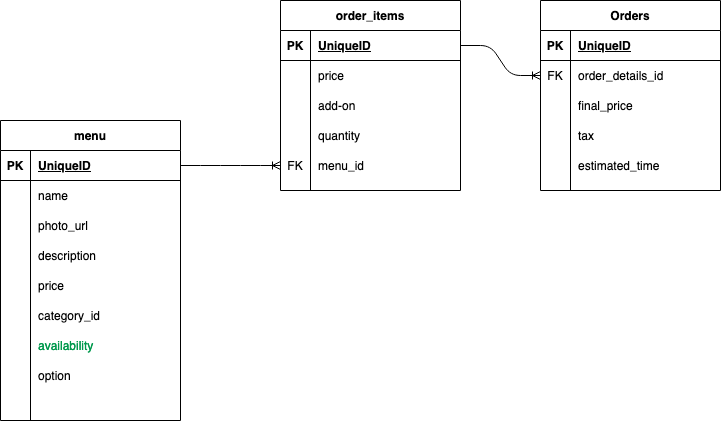

The diagram above was exported from draw.io. Its source (the exported page's mxGraphModel, read from the mxfile embedded in the PNG):
<mxGraphModel dx="1412" dy="837" grid="1" gridSize="10" guides="1" tooltips="1" connect="1" arrows="1" fold="1" page="1" pageScale="1" pageWidth="850" pageHeight="1100" math="0" shadow="0">
  <root>
    <mxCell id="0" />
    <mxCell id="1" parent="0" />
    <mxCell id="dnm0xu53O63zeMiN9pTd-1" value="menu" style="shape=table;startSize=30;container=1;collapsible=1;childLayout=tableLayout;fixedRows=1;rowLines=0;fontStyle=1;align=center;resizeLast=1;" vertex="1" parent="1">
      <mxGeometry x="80" y="200" width="180" height="300" as="geometry" />
    </mxCell>
    <mxCell id="dnm0xu53O63zeMiN9pTd-2" value="" style="shape=partialRectangle;collapsible=0;dropTarget=0;pointerEvents=0;fillColor=none;top=0;left=0;bottom=1;right=0;points=[[0,0.5],[1,0.5]];portConstraint=eastwest;" vertex="1" parent="dnm0xu53O63zeMiN9pTd-1">
      <mxGeometry y="30" width="180" height="30" as="geometry" />
    </mxCell>
    <mxCell id="dnm0xu53O63zeMiN9pTd-3" value="PK" style="shape=partialRectangle;connectable=0;fillColor=none;top=0;left=0;bottom=0;right=0;fontStyle=1;overflow=hidden;" vertex="1" parent="dnm0xu53O63zeMiN9pTd-2">
      <mxGeometry width="29.999999999999886" height="30" as="geometry" />
    </mxCell>
    <mxCell id="dnm0xu53O63zeMiN9pTd-4" value="UniqueID" style="shape=partialRectangle;connectable=0;fillColor=none;top=0;left=0;bottom=0;right=0;align=left;spacingLeft=6;fontStyle=5;overflow=hidden;" vertex="1" parent="dnm0xu53O63zeMiN9pTd-2">
      <mxGeometry x="29.999999999999886" width="150.0000000000001" height="30" as="geometry" />
    </mxCell>
    <mxCell id="dnm0xu53O63zeMiN9pTd-5" value="" style="shape=partialRectangle;collapsible=0;dropTarget=0;pointerEvents=0;fillColor=none;top=0;left=0;bottom=0;right=0;points=[[0,0.5],[1,0.5]];portConstraint=eastwest;" vertex="1" parent="dnm0xu53O63zeMiN9pTd-1">
      <mxGeometry y="60" width="180" height="30" as="geometry" />
    </mxCell>
    <mxCell id="dnm0xu53O63zeMiN9pTd-6" value="" style="shape=partialRectangle;connectable=0;fillColor=none;top=0;left=0;bottom=0;right=0;editable=1;overflow=hidden;" vertex="1" parent="dnm0xu53O63zeMiN9pTd-5">
      <mxGeometry width="29.999999999999886" height="30" as="geometry" />
    </mxCell>
    <mxCell id="dnm0xu53O63zeMiN9pTd-7" value="name" style="shape=partialRectangle;connectable=0;fillColor=none;top=0;left=0;bottom=0;right=0;align=left;spacingLeft=6;overflow=hidden;" vertex="1" parent="dnm0xu53O63zeMiN9pTd-5">
      <mxGeometry x="29.999999999999886" width="150.0000000000001" height="30" as="geometry" />
    </mxCell>
    <mxCell id="dnm0xu53O63zeMiN9pTd-8" value="" style="shape=partialRectangle;collapsible=0;dropTarget=0;pointerEvents=0;fillColor=none;top=0;left=0;bottom=0;right=0;points=[[0,0.5],[1,0.5]];portConstraint=eastwest;" vertex="1" parent="dnm0xu53O63zeMiN9pTd-1">
      <mxGeometry y="90" width="180" height="30" as="geometry" />
    </mxCell>
    <mxCell id="dnm0xu53O63zeMiN9pTd-9" value="" style="shape=partialRectangle;connectable=0;fillColor=none;top=0;left=0;bottom=0;right=0;editable=1;overflow=hidden;" vertex="1" parent="dnm0xu53O63zeMiN9pTd-8">
      <mxGeometry width="29.999999999999886" height="30" as="geometry" />
    </mxCell>
    <mxCell id="dnm0xu53O63zeMiN9pTd-10" value="photo_url" style="shape=partialRectangle;connectable=0;fillColor=none;top=0;left=0;bottom=0;right=0;align=left;spacingLeft=6;overflow=hidden;" vertex="1" parent="dnm0xu53O63zeMiN9pTd-8">
      <mxGeometry x="29.999999999999886" width="150.0000000000001" height="30" as="geometry" />
    </mxCell>
    <mxCell id="dnm0xu53O63zeMiN9pTd-11" value="" style="shape=partialRectangle;collapsible=0;dropTarget=0;pointerEvents=0;fillColor=none;top=0;left=0;bottom=0;right=0;points=[[0,0.5],[1,0.5]];portConstraint=eastwest;" vertex="1" parent="dnm0xu53O63zeMiN9pTd-1">
      <mxGeometry y="120" width="180" height="30" as="geometry" />
    </mxCell>
    <mxCell id="dnm0xu53O63zeMiN9pTd-12" value="" style="shape=partialRectangle;connectable=0;fillColor=none;top=0;left=0;bottom=0;right=0;editable=1;overflow=hidden;" vertex="1" parent="dnm0xu53O63zeMiN9pTd-11">
      <mxGeometry width="29.999999999999886" height="30" as="geometry" />
    </mxCell>
    <mxCell id="dnm0xu53O63zeMiN9pTd-13" value="description" style="shape=partialRectangle;connectable=0;fillColor=none;top=0;left=0;bottom=0;right=0;align=left;spacingLeft=6;overflow=hidden;" vertex="1" parent="dnm0xu53O63zeMiN9pTd-11">
      <mxGeometry x="29.999999999999886" width="150.0000000000001" height="30" as="geometry" />
    </mxCell>
    <mxCell id="dnm0xu53O63zeMiN9pTd-14" style="shape=partialRectangle;collapsible=0;dropTarget=0;pointerEvents=0;fillColor=none;top=0;left=0;bottom=0;right=0;points=[[0,0.5],[1,0.5]];portConstraint=eastwest;" vertex="1" parent="dnm0xu53O63zeMiN9pTd-1">
      <mxGeometry y="150" width="180" height="30" as="geometry" />
    </mxCell>
    <mxCell id="dnm0xu53O63zeMiN9pTd-15" style="shape=partialRectangle;connectable=0;fillColor=none;top=0;left=0;bottom=0;right=0;editable=1;overflow=hidden;" vertex="1" parent="dnm0xu53O63zeMiN9pTd-14">
      <mxGeometry width="29.999999999999886" height="30" as="geometry" />
    </mxCell>
    <mxCell id="dnm0xu53O63zeMiN9pTd-16" value="price" style="shape=partialRectangle;connectable=0;fillColor=none;top=0;left=0;bottom=0;right=0;align=left;spacingLeft=6;overflow=hidden;" vertex="1" parent="dnm0xu53O63zeMiN9pTd-14">
      <mxGeometry x="29.999999999999886" width="150.0000000000001" height="30" as="geometry" />
    </mxCell>
    <mxCell id="dnm0xu53O63zeMiN9pTd-20" style="shape=partialRectangle;collapsible=0;dropTarget=0;pointerEvents=0;fillColor=none;top=0;left=0;bottom=0;right=0;points=[[0,0.5],[1,0.5]];portConstraint=eastwest;" vertex="1" parent="dnm0xu53O63zeMiN9pTd-1">
      <mxGeometry y="180" width="180" height="30" as="geometry" />
    </mxCell>
    <mxCell id="dnm0xu53O63zeMiN9pTd-21" style="shape=partialRectangle;connectable=0;fillColor=none;top=0;left=0;bottom=0;right=0;editable=1;overflow=hidden;" vertex="1" parent="dnm0xu53O63zeMiN9pTd-20">
      <mxGeometry width="29.999999999999886" height="30" as="geometry" />
    </mxCell>
    <mxCell id="dnm0xu53O63zeMiN9pTd-22" value="category_id" style="shape=partialRectangle;connectable=0;fillColor=none;top=0;left=0;bottom=0;right=0;align=left;spacingLeft=6;overflow=hidden;" vertex="1" parent="dnm0xu53O63zeMiN9pTd-20">
      <mxGeometry x="29.999999999999886" width="150.0000000000001" height="30" as="geometry" />
    </mxCell>
    <mxCell id="dnm0xu53O63zeMiN9pTd-17" style="shape=partialRectangle;collapsible=0;dropTarget=0;pointerEvents=0;fillColor=none;top=0;left=0;bottom=0;right=0;points=[[0,0.5],[1,0.5]];portConstraint=eastwest;" vertex="1" parent="dnm0xu53O63zeMiN9pTd-1">
      <mxGeometry y="210" width="180" height="30" as="geometry" />
    </mxCell>
    <mxCell id="dnm0xu53O63zeMiN9pTd-18" style="shape=partialRectangle;connectable=0;fillColor=none;top=0;left=0;bottom=0;right=0;editable=1;overflow=hidden;" vertex="1" parent="dnm0xu53O63zeMiN9pTd-17">
      <mxGeometry width="29.999999999999886" height="30" as="geometry" />
    </mxCell>
    <mxCell id="dnm0xu53O63zeMiN9pTd-19" value="availability" style="shape=partialRectangle;connectable=0;fillColor=none;top=0;left=0;bottom=0;right=0;align=left;spacingLeft=6;overflow=hidden;fontColor=#00994D;" vertex="1" parent="dnm0xu53O63zeMiN9pTd-17">
      <mxGeometry x="29.999999999999886" width="150.0000000000001" height="30" as="geometry" />
    </mxCell>
    <mxCell id="dnm0xu53O63zeMiN9pTd-28" style="shape=partialRectangle;collapsible=0;dropTarget=0;pointerEvents=0;fillColor=none;top=0;left=0;bottom=0;right=0;points=[[0,0.5],[1,0.5]];portConstraint=eastwest;" vertex="1" parent="dnm0xu53O63zeMiN9pTd-1">
      <mxGeometry y="240" width="180" height="30" as="geometry" />
    </mxCell>
    <mxCell id="dnm0xu53O63zeMiN9pTd-29" style="shape=partialRectangle;connectable=0;fillColor=none;top=0;left=0;bottom=0;right=0;editable=1;overflow=hidden;" vertex="1" parent="dnm0xu53O63zeMiN9pTd-28">
      <mxGeometry width="29.999999999999886" height="30" as="geometry" />
    </mxCell>
    <mxCell id="dnm0xu53O63zeMiN9pTd-30" value="option" style="shape=partialRectangle;connectable=0;fillColor=none;top=0;left=0;bottom=0;right=0;align=left;spacingLeft=6;overflow=hidden;" vertex="1" parent="dnm0xu53O63zeMiN9pTd-28">
      <mxGeometry x="29.999999999999886" width="150.0000000000001" height="30" as="geometry" />
    </mxCell>
    <mxCell id="dnm0xu53O63zeMiN9pTd-79" style="shape=partialRectangle;collapsible=0;dropTarget=0;pointerEvents=0;fillColor=none;top=0;left=0;bottom=0;right=0;points=[[0,0.5],[1,0.5]];portConstraint=eastwest;" vertex="1" parent="dnm0xu53O63zeMiN9pTd-1">
      <mxGeometry y="270" width="180" height="30" as="geometry" />
    </mxCell>
    <mxCell id="dnm0xu53O63zeMiN9pTd-80" style="shape=partialRectangle;connectable=0;fillColor=none;top=0;left=0;bottom=0;right=0;editable=1;overflow=hidden;" vertex="1" parent="dnm0xu53O63zeMiN9pTd-79">
      <mxGeometry width="29.999999999999886" height="30" as="geometry" />
    </mxCell>
    <mxCell id="dnm0xu53O63zeMiN9pTd-81" value="" style="shape=partialRectangle;connectable=0;fillColor=none;top=0;left=0;bottom=0;right=0;align=left;spacingLeft=6;overflow=hidden;fontColor=#00994D;" vertex="1" parent="dnm0xu53O63zeMiN9pTd-79">
      <mxGeometry x="29.999999999999886" width="150.0000000000001" height="30" as="geometry" />
    </mxCell>
    <mxCell id="dnm0xu53O63zeMiN9pTd-61" value="Orders" style="shape=table;startSize=30;container=1;collapsible=1;childLayout=tableLayout;fixedRows=1;rowLines=0;fontStyle=1;align=center;resizeLast=1;fontColor=#000000;" vertex="1" parent="1">
      <mxGeometry x="620" y="80" width="180" height="190" as="geometry" />
    </mxCell>
    <mxCell id="dnm0xu53O63zeMiN9pTd-62" value="" style="shape=partialRectangle;collapsible=0;dropTarget=0;pointerEvents=0;fillColor=none;top=0;left=0;bottom=1;right=0;points=[[0,0.5],[1,0.5]];portConstraint=eastwest;" vertex="1" parent="dnm0xu53O63zeMiN9pTd-61">
      <mxGeometry y="30" width="180" height="30" as="geometry" />
    </mxCell>
    <mxCell id="dnm0xu53O63zeMiN9pTd-63" value="PK" style="shape=partialRectangle;connectable=0;fillColor=none;top=0;left=0;bottom=0;right=0;fontStyle=1;overflow=hidden;" vertex="1" parent="dnm0xu53O63zeMiN9pTd-62">
      <mxGeometry width="30" height="30" as="geometry" />
    </mxCell>
    <mxCell id="dnm0xu53O63zeMiN9pTd-64" value="UniqueID" style="shape=partialRectangle;connectable=0;fillColor=none;top=0;left=0;bottom=0;right=0;align=left;spacingLeft=6;fontStyle=5;overflow=hidden;" vertex="1" parent="dnm0xu53O63zeMiN9pTd-62">
      <mxGeometry x="30" width="150" height="30" as="geometry" />
    </mxCell>
    <mxCell id="dnm0xu53O63zeMiN9pTd-65" value="" style="shape=partialRectangle;collapsible=0;dropTarget=0;pointerEvents=0;fillColor=none;top=0;left=0;bottom=0;right=0;points=[[0,0.5],[1,0.5]];portConstraint=eastwest;" vertex="1" parent="dnm0xu53O63zeMiN9pTd-61">
      <mxGeometry y="60" width="180" height="30" as="geometry" />
    </mxCell>
    <mxCell id="dnm0xu53O63zeMiN9pTd-66" value="FK" style="shape=partialRectangle;connectable=0;fillColor=none;top=0;left=0;bottom=0;right=0;editable=1;overflow=hidden;" vertex="1" parent="dnm0xu53O63zeMiN9pTd-65">
      <mxGeometry width="30" height="30" as="geometry" />
    </mxCell>
    <mxCell id="dnm0xu53O63zeMiN9pTd-67" value="order_details_id" style="shape=partialRectangle;connectable=0;fillColor=none;top=0;left=0;bottom=0;right=0;align=left;spacingLeft=6;overflow=hidden;" vertex="1" parent="dnm0xu53O63zeMiN9pTd-65">
      <mxGeometry x="30" width="150" height="30" as="geometry" />
    </mxCell>
    <mxCell id="dnm0xu53O63zeMiN9pTd-68" value="" style="shape=partialRectangle;collapsible=0;dropTarget=0;pointerEvents=0;fillColor=none;top=0;left=0;bottom=0;right=0;points=[[0,0.5],[1,0.5]];portConstraint=eastwest;" vertex="1" parent="dnm0xu53O63zeMiN9pTd-61">
      <mxGeometry y="90" width="180" height="30" as="geometry" />
    </mxCell>
    <mxCell id="dnm0xu53O63zeMiN9pTd-69" value="" style="shape=partialRectangle;connectable=0;fillColor=none;top=0;left=0;bottom=0;right=0;editable=1;overflow=hidden;" vertex="1" parent="dnm0xu53O63zeMiN9pTd-68">
      <mxGeometry width="30" height="30" as="geometry" />
    </mxCell>
    <mxCell id="dnm0xu53O63zeMiN9pTd-70" value="final_price" style="shape=partialRectangle;connectable=0;fillColor=none;top=0;left=0;bottom=0;right=0;align=left;spacingLeft=6;overflow=hidden;" vertex="1" parent="dnm0xu53O63zeMiN9pTd-68">
      <mxGeometry x="30" width="150" height="30" as="geometry" />
    </mxCell>
    <mxCell id="dnm0xu53O63zeMiN9pTd-71" value="" style="shape=partialRectangle;collapsible=0;dropTarget=0;pointerEvents=0;fillColor=none;top=0;left=0;bottom=0;right=0;points=[[0,0.5],[1,0.5]];portConstraint=eastwest;" vertex="1" parent="dnm0xu53O63zeMiN9pTd-61">
      <mxGeometry y="120" width="180" height="30" as="geometry" />
    </mxCell>
    <mxCell id="dnm0xu53O63zeMiN9pTd-72" value="" style="shape=partialRectangle;connectable=0;fillColor=none;top=0;left=0;bottom=0;right=0;editable=1;overflow=hidden;" vertex="1" parent="dnm0xu53O63zeMiN9pTd-71">
      <mxGeometry width="30" height="30" as="geometry" />
    </mxCell>
    <mxCell id="dnm0xu53O63zeMiN9pTd-73" value="tax" style="shape=partialRectangle;connectable=0;fillColor=none;top=0;left=0;bottom=0;right=0;align=left;spacingLeft=6;overflow=hidden;" vertex="1" parent="dnm0xu53O63zeMiN9pTd-71">
      <mxGeometry x="30" width="150" height="30" as="geometry" />
    </mxCell>
    <mxCell id="dnm0xu53O63zeMiN9pTd-100" style="shape=partialRectangle;collapsible=0;dropTarget=0;pointerEvents=0;fillColor=none;top=0;left=0;bottom=0;right=0;points=[[0,0.5],[1,0.5]];portConstraint=eastwest;" vertex="1" parent="dnm0xu53O63zeMiN9pTd-61">
      <mxGeometry y="150" width="180" height="30" as="geometry" />
    </mxCell>
    <mxCell id="dnm0xu53O63zeMiN9pTd-101" style="shape=partialRectangle;connectable=0;fillColor=none;top=0;left=0;bottom=0;right=0;editable=1;overflow=hidden;" vertex="1" parent="dnm0xu53O63zeMiN9pTd-100">
      <mxGeometry width="30" height="30" as="geometry" />
    </mxCell>
    <mxCell id="dnm0xu53O63zeMiN9pTd-102" value="estimated_time" style="shape=partialRectangle;connectable=0;fillColor=none;top=0;left=0;bottom=0;right=0;align=left;spacingLeft=6;overflow=hidden;" vertex="1" parent="dnm0xu53O63zeMiN9pTd-100">
      <mxGeometry x="30" width="150" height="30" as="geometry" />
    </mxCell>
    <mxCell id="dnm0xu53O63zeMiN9pTd-82" value="order_items" style="shape=table;startSize=30;container=1;collapsible=1;childLayout=tableLayout;fixedRows=1;rowLines=0;fontStyle=1;align=center;resizeLast=1;" vertex="1" parent="1">
      <mxGeometry x="360" y="80" width="180" height="190" as="geometry" />
    </mxCell>
    <mxCell id="dnm0xu53O63zeMiN9pTd-83" value="" style="shape=partialRectangle;collapsible=0;dropTarget=0;pointerEvents=0;fillColor=none;top=0;left=0;bottom=1;right=0;points=[[0,0.5],[1,0.5]];portConstraint=eastwest;" vertex="1" parent="dnm0xu53O63zeMiN9pTd-82">
      <mxGeometry y="30" width="180" height="30" as="geometry" />
    </mxCell>
    <mxCell id="dnm0xu53O63zeMiN9pTd-84" value="PK" style="shape=partialRectangle;connectable=0;fillColor=none;top=0;left=0;bottom=0;right=0;fontStyle=1;overflow=hidden;" vertex="1" parent="dnm0xu53O63zeMiN9pTd-83">
      <mxGeometry width="30" height="30" as="geometry" />
    </mxCell>
    <mxCell id="dnm0xu53O63zeMiN9pTd-85" value="UniqueID" style="shape=partialRectangle;connectable=0;fillColor=none;top=0;left=0;bottom=0;right=0;align=left;spacingLeft=6;fontStyle=5;overflow=hidden;" vertex="1" parent="dnm0xu53O63zeMiN9pTd-83">
      <mxGeometry x="30" width="150" height="30" as="geometry" />
    </mxCell>
    <mxCell id="dnm0xu53O63zeMiN9pTd-86" value="" style="shape=partialRectangle;collapsible=0;dropTarget=0;pointerEvents=0;fillColor=none;top=0;left=0;bottom=0;right=0;points=[[0,0.5],[1,0.5]];portConstraint=eastwest;" vertex="1" parent="dnm0xu53O63zeMiN9pTd-82">
      <mxGeometry y="60" width="180" height="30" as="geometry" />
    </mxCell>
    <mxCell id="dnm0xu53O63zeMiN9pTd-87" value="" style="shape=partialRectangle;connectable=0;fillColor=none;top=0;left=0;bottom=0;right=0;editable=1;overflow=hidden;" vertex="1" parent="dnm0xu53O63zeMiN9pTd-86">
      <mxGeometry width="30" height="30" as="geometry" />
    </mxCell>
    <mxCell id="dnm0xu53O63zeMiN9pTd-88" value="price" style="shape=partialRectangle;connectable=0;fillColor=none;top=0;left=0;bottom=0;right=0;align=left;spacingLeft=6;overflow=hidden;" vertex="1" parent="dnm0xu53O63zeMiN9pTd-86">
      <mxGeometry x="30" width="150" height="30" as="geometry" />
    </mxCell>
    <mxCell id="dnm0xu53O63zeMiN9pTd-89" value="" style="shape=partialRectangle;collapsible=0;dropTarget=0;pointerEvents=0;fillColor=none;top=0;left=0;bottom=0;right=0;points=[[0,0.5],[1,0.5]];portConstraint=eastwest;" vertex="1" parent="dnm0xu53O63zeMiN9pTd-82">
      <mxGeometry y="90" width="180" height="30" as="geometry" />
    </mxCell>
    <mxCell id="dnm0xu53O63zeMiN9pTd-90" value="" style="shape=partialRectangle;connectable=0;fillColor=none;top=0;left=0;bottom=0;right=0;editable=1;overflow=hidden;" vertex="1" parent="dnm0xu53O63zeMiN9pTd-89">
      <mxGeometry width="30" height="30" as="geometry" />
    </mxCell>
    <mxCell id="dnm0xu53O63zeMiN9pTd-91" value="add-on" style="shape=partialRectangle;connectable=0;fillColor=none;top=0;left=0;bottom=0;right=0;align=left;spacingLeft=6;overflow=hidden;" vertex="1" parent="dnm0xu53O63zeMiN9pTd-89">
      <mxGeometry x="30" width="150" height="30" as="geometry" />
    </mxCell>
    <mxCell id="dnm0xu53O63zeMiN9pTd-92" value="" style="shape=partialRectangle;collapsible=0;dropTarget=0;pointerEvents=0;fillColor=none;top=0;left=0;bottom=0;right=0;points=[[0,0.5],[1,0.5]];portConstraint=eastwest;" vertex="1" parent="dnm0xu53O63zeMiN9pTd-82">
      <mxGeometry y="120" width="180" height="30" as="geometry" />
    </mxCell>
    <mxCell id="dnm0xu53O63zeMiN9pTd-93" value="" style="shape=partialRectangle;connectable=0;fillColor=none;top=0;left=0;bottom=0;right=0;editable=1;overflow=hidden;" vertex="1" parent="dnm0xu53O63zeMiN9pTd-92">
      <mxGeometry width="30" height="30" as="geometry" />
    </mxCell>
    <mxCell id="dnm0xu53O63zeMiN9pTd-94" value="quantity" style="shape=partialRectangle;connectable=0;fillColor=none;top=0;left=0;bottom=0;right=0;align=left;spacingLeft=6;overflow=hidden;" vertex="1" parent="dnm0xu53O63zeMiN9pTd-92">
      <mxGeometry x="30" width="150" height="30" as="geometry" />
    </mxCell>
    <mxCell id="dnm0xu53O63zeMiN9pTd-95" style="shape=partialRectangle;collapsible=0;dropTarget=0;pointerEvents=0;fillColor=none;top=0;left=0;bottom=0;right=0;points=[[0,0.5],[1,0.5]];portConstraint=eastwest;" vertex="1" parent="dnm0xu53O63zeMiN9pTd-82">
      <mxGeometry y="150" width="180" height="30" as="geometry" />
    </mxCell>
    <mxCell id="dnm0xu53O63zeMiN9pTd-96" value="FK" style="shape=partialRectangle;connectable=0;fillColor=none;top=0;left=0;bottom=0;right=0;editable=1;overflow=hidden;" vertex="1" parent="dnm0xu53O63zeMiN9pTd-95">
      <mxGeometry width="30" height="30" as="geometry" />
    </mxCell>
    <mxCell id="dnm0xu53O63zeMiN9pTd-97" value="menu_id" style="shape=partialRectangle;connectable=0;fillColor=none;top=0;left=0;bottom=0;right=0;align=left;spacingLeft=6;overflow=hidden;" vertex="1" parent="dnm0xu53O63zeMiN9pTd-95">
      <mxGeometry x="30" width="150" height="30" as="geometry" />
    </mxCell>
    <mxCell id="dnm0xu53O63zeMiN9pTd-98" value="" style="edgeStyle=entityRelationEdgeStyle;fontSize=12;html=1;endArrow=ERoneToMany;fontColor=#00994D;exitX=1;exitY=0.5;exitDx=0;exitDy=0;entryX=0;entryY=0.5;entryDx=0;entryDy=0;" edge="1" parent="1" source="dnm0xu53O63zeMiN9pTd-83" target="dnm0xu53O63zeMiN9pTd-65">
      <mxGeometry width="100" height="100" relative="1" as="geometry">
        <mxPoint x="350" y="330" as="sourcePoint" />
        <mxPoint x="450" y="230" as="targetPoint" />
      </mxGeometry>
    </mxCell>
    <mxCell id="dnm0xu53O63zeMiN9pTd-99" value="" style="edgeStyle=entityRelationEdgeStyle;fontSize=12;html=1;endArrow=ERoneToMany;fontColor=#00994D;exitX=1;exitY=0.5;exitDx=0;exitDy=0;entryX=0;entryY=0.5;entryDx=0;entryDy=0;" edge="1" parent="1" source="dnm0xu53O63zeMiN9pTd-2" target="dnm0xu53O63zeMiN9pTd-95">
      <mxGeometry width="100" height="100" relative="1" as="geometry">
        <mxPoint x="350" y="330" as="sourcePoint" />
        <mxPoint x="450" y="230" as="targetPoint" />
      </mxGeometry>
    </mxCell>
  </root>
</mxGraphModel>